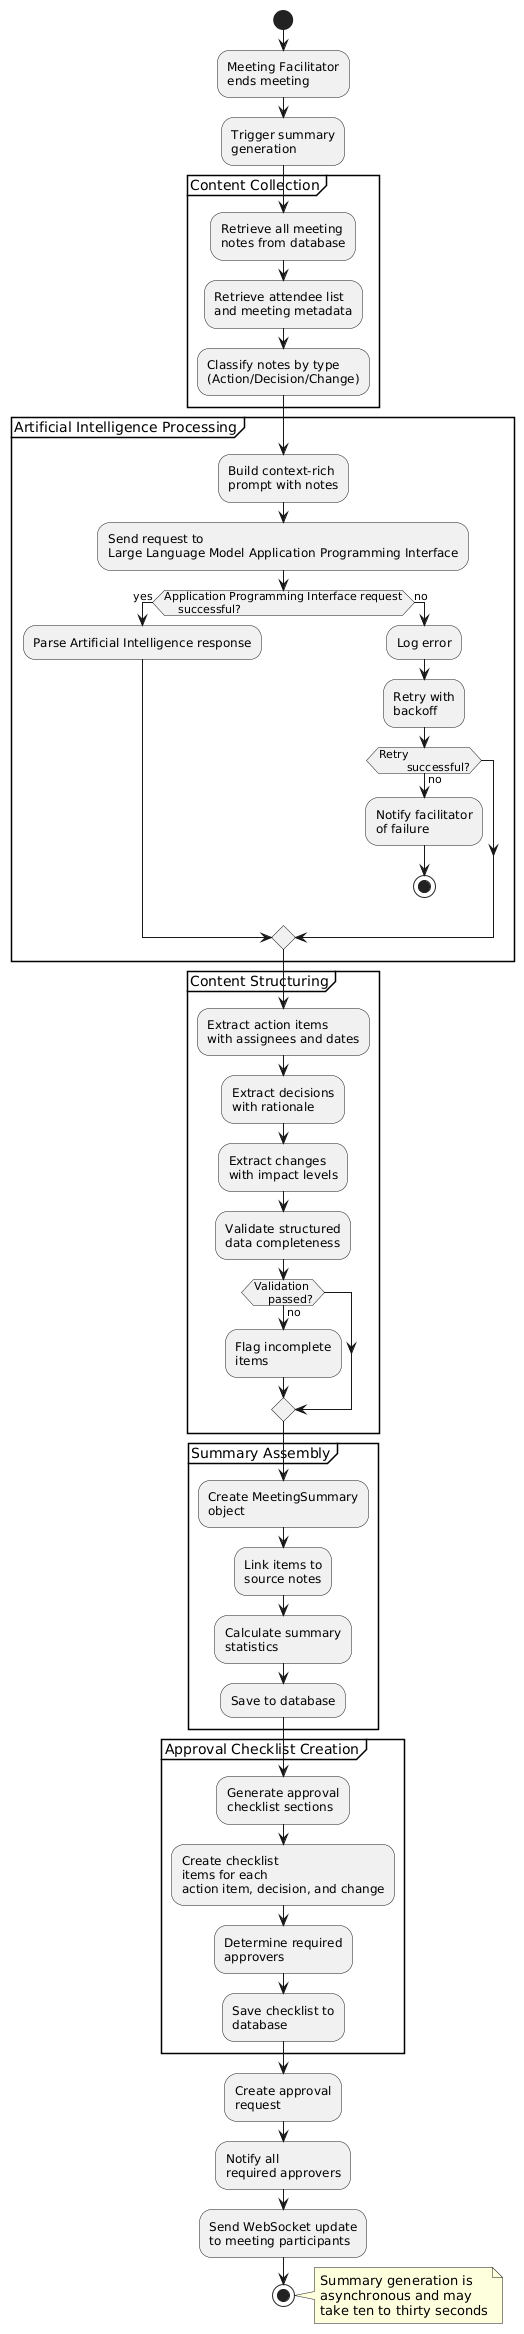

The diagram above was rendered by PlantUML. Its source (embedded in the PNG):
@startuml
start

:Meeting Facilitator
ends meeting;

:Trigger summary
generation;

partition "Content Collection" {
    :Retrieve all meeting
    notes from database;
    
    :Retrieve attendee list
    and meeting metadata;
    
    :Classify notes by type
    (Action/Decision/Change);
}

partition "Artificial Intelligence Processing" {
    :Build context-rich
    prompt with notes;
    
    :Send request to
    Large Language Model Application Programming Interface;
    
    if (Application Programming Interface request
    successful?) then (yes)
        :Parse Artificial Intelligence response;
    else (no)
        :Log error;
        :Retry with
        backoff;
        if (Retry
        successful?) then (no)
            :Notify facilitator
            of failure;
            stop
        endif
    endif
}

partition "Content Structuring" {
    :Extract action items
    with assignees and dates;
    
    :Extract decisions
    with rationale;
    
    :Extract changes
    with impact levels;
    
    :Validate structured
    data completeness;
    
    if (Validation
    passed?) then (no)
        :Flag incomplete
        items;
    endif
}

partition "Summary Assembly" {
    :Create MeetingSummary
    object;
    
    :Link items to
    source notes;
    
    :Calculate summary
    statistics;
    
    :Save to database;
}

partition "Approval Checklist Creation" {
    :Generate approval
    checklist sections;
    
    :Create checklist
    items for each
    action item, decision, and change;
    
    :Determine required
    approvers;
    
    :Save checklist to
    database;
}

:Create approval
request;

:Notify all
required approvers;

:Send WebSocket update
to meeting participants;

stop

note right
  Summary generation is
  asynchronous and may
  take ten to thirty seconds
end note
@enduml